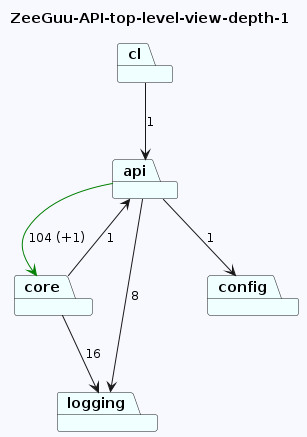

The diagram above was rendered by PlantUML. Its source (embedded in the PNG):
@startuml
skinparam backgroundColor GhostWhite
title ZeeGuu-API-top-level-view-depth-1
package "api" #Azure
package "core" #Azure
package "logging" #Azure
package "cl" #Azure
package "config" #Azure
"api"-->"config"  : 1
"api"-->"logging"  : 8
"api"-->"core" #Green : 104 (+1)
"core"-->"logging"  : 16
"core"-->"api"  : 1

"cl"-->"api"  : 1
@enduml